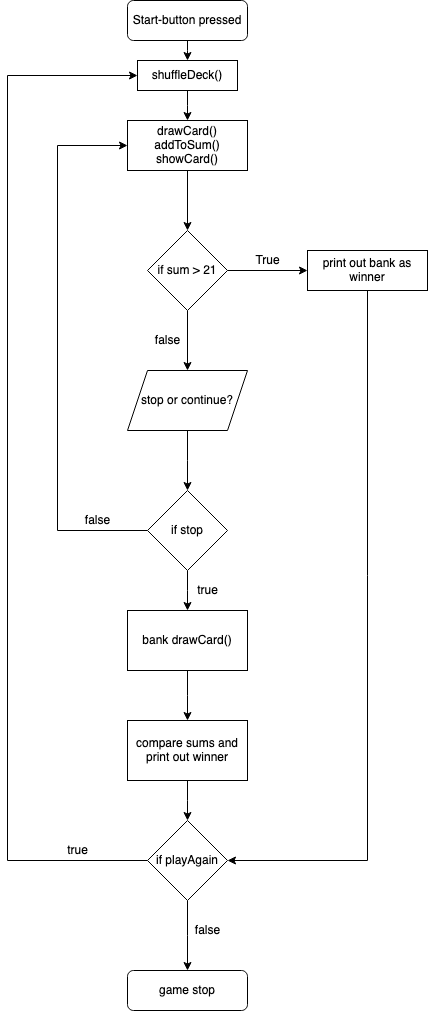

The diagram above was exported from draw.io. Its source (the exported page's mxGraphModel, read from the mxfile embedded in the PNG):
<mxGraphModel dx="397" dy="575" grid="1" gridSize="10" guides="1" tooltips="1" connect="1" arrows="1" fold="1" page="1" pageScale="1" pageWidth="827" pageHeight="1169" math="0" shadow="0">
  <root>
    <mxCell id="WIyWlLk6GJQsqaUBKTNV-0" />
    <mxCell id="WIyWlLk6GJQsqaUBKTNV-1" parent="WIyWlLk6GJQsqaUBKTNV-0" />
    <mxCell id="aHj34Q1w0PcGLJBhwVsS-31" style="edgeStyle=elbowEdgeStyle;rounded=0;orthogonalLoop=1;jettySize=auto;html=1;entryX=0.5;entryY=0;entryDx=0;entryDy=0;" edge="1" parent="WIyWlLk6GJQsqaUBKTNV-1" source="WIyWlLk6GJQsqaUBKTNV-3" target="aHj34Q1w0PcGLJBhwVsS-28">
      <mxGeometry relative="1" as="geometry" />
    </mxCell>
    <mxCell id="WIyWlLk6GJQsqaUBKTNV-3" value="Start-button pressed" style="rounded=1;whiteSpace=wrap;html=1;fontSize=12;glass=0;strokeWidth=1;shadow=0;" parent="WIyWlLk6GJQsqaUBKTNV-1" vertex="1">
      <mxGeometry x="160" y="10" width="120" height="40" as="geometry" />
    </mxCell>
    <mxCell id="aHj34Q1w0PcGLJBhwVsS-8" style="edgeStyle=orthogonalEdgeStyle;rounded=0;orthogonalLoop=1;jettySize=auto;html=1;entryX=0.5;entryY=0;entryDx=0;entryDy=0;" edge="1" parent="WIyWlLk6GJQsqaUBKTNV-1" source="aHj34Q1w0PcGLJBhwVsS-0" target="aHj34Q1w0PcGLJBhwVsS-5">
      <mxGeometry relative="1" as="geometry" />
    </mxCell>
    <mxCell id="aHj34Q1w0PcGLJBhwVsS-0" value="&lt;div&gt;drawCard()&lt;/div&gt;&lt;div&gt;addToSum()&lt;br&gt;showCard()&lt;br&gt;&lt;/div&gt;" style="rounded=0;whiteSpace=wrap;html=1;" vertex="1" parent="WIyWlLk6GJQsqaUBKTNV-1">
      <mxGeometry x="160" y="130" width="120" height="50" as="geometry" />
    </mxCell>
    <mxCell id="aHj34Q1w0PcGLJBhwVsS-6" style="edgeStyle=orthogonalEdgeStyle;rounded=0;orthogonalLoop=1;jettySize=auto;html=1;" edge="1" parent="WIyWlLk6GJQsqaUBKTNV-1" source="aHj34Q1w0PcGLJBhwVsS-5">
      <mxGeometry relative="1" as="geometry">
        <mxPoint x="340" y="280" as="targetPoint" />
      </mxGeometry>
    </mxCell>
    <mxCell id="aHj34Q1w0PcGLJBhwVsS-9" style="edgeStyle=orthogonalEdgeStyle;rounded=0;orthogonalLoop=1;jettySize=auto;html=1;" edge="1" parent="WIyWlLk6GJQsqaUBKTNV-1" source="aHj34Q1w0PcGLJBhwVsS-5">
      <mxGeometry relative="1" as="geometry">
        <mxPoint x="220" y="380" as="targetPoint" />
      </mxGeometry>
    </mxCell>
    <mxCell id="aHj34Q1w0PcGLJBhwVsS-5" value="if sum &amp;gt; 21" style="rhombus;whiteSpace=wrap;html=1;" vertex="1" parent="WIyWlLk6GJQsqaUBKTNV-1">
      <mxGeometry x="180" y="240" width="80" height="80" as="geometry" />
    </mxCell>
    <mxCell id="aHj34Q1w0PcGLJBhwVsS-7" value="True" style="text;html=1;align=center;verticalAlign=middle;resizable=0;points=[];autosize=1;strokeColor=none;fillColor=none;" vertex="1" parent="WIyWlLk6GJQsqaUBKTNV-1">
      <mxGeometry x="280" y="260" width="40" height="20" as="geometry" />
    </mxCell>
    <mxCell id="aHj34Q1w0PcGLJBhwVsS-10" value="false" style="text;html=1;align=center;verticalAlign=middle;resizable=0;points=[];autosize=1;strokeColor=none;fillColor=none;" vertex="1" parent="WIyWlLk6GJQsqaUBKTNV-1">
      <mxGeometry x="180" y="340" width="40" height="20" as="geometry" />
    </mxCell>
    <mxCell id="aHj34Q1w0PcGLJBhwVsS-16" style="edgeStyle=elbowEdgeStyle;rounded=0;orthogonalLoop=1;jettySize=auto;html=1;entryX=0.5;entryY=0;entryDx=0;entryDy=0;" edge="1" parent="WIyWlLk6GJQsqaUBKTNV-1" source="aHj34Q1w0PcGLJBhwVsS-11" target="aHj34Q1w0PcGLJBhwVsS-12">
      <mxGeometry relative="1" as="geometry" />
    </mxCell>
    <mxCell id="aHj34Q1w0PcGLJBhwVsS-11" value="stop or continue?" style="shape=parallelogram;perimeter=parallelogramPerimeter;whiteSpace=wrap;html=1;fixedSize=1;" vertex="1" parent="WIyWlLk6GJQsqaUBKTNV-1">
      <mxGeometry x="160" y="380" width="120" height="60" as="geometry" />
    </mxCell>
    <mxCell id="aHj34Q1w0PcGLJBhwVsS-14" style="edgeStyle=elbowEdgeStyle;rounded=0;orthogonalLoop=1;jettySize=auto;html=1;entryX=0;entryY=0.5;entryDx=0;entryDy=0;" edge="1" parent="WIyWlLk6GJQsqaUBKTNV-1" source="aHj34Q1w0PcGLJBhwVsS-12" target="aHj34Q1w0PcGLJBhwVsS-0">
      <mxGeometry relative="1" as="geometry">
        <mxPoint x="60" y="290" as="targetPoint" />
        <Array as="points">
          <mxPoint x="90" y="350" />
        </Array>
      </mxGeometry>
    </mxCell>
    <mxCell id="aHj34Q1w0PcGLJBhwVsS-19" style="edgeStyle=elbowEdgeStyle;rounded=0;orthogonalLoop=1;jettySize=auto;html=1;" edge="1" parent="WIyWlLk6GJQsqaUBKTNV-1" source="aHj34Q1w0PcGLJBhwVsS-12">
      <mxGeometry relative="1" as="geometry">
        <mxPoint x="220" y="620" as="targetPoint" />
      </mxGeometry>
    </mxCell>
    <mxCell id="aHj34Q1w0PcGLJBhwVsS-12" value="if stop" style="rhombus;whiteSpace=wrap;html=1;" vertex="1" parent="WIyWlLk6GJQsqaUBKTNV-1">
      <mxGeometry x="180" y="500" width="80" height="80" as="geometry" />
    </mxCell>
    <mxCell id="aHj34Q1w0PcGLJBhwVsS-15" value="false" style="text;html=1;align=center;verticalAlign=middle;resizable=0;points=[];autosize=1;strokeColor=none;fillColor=none;" vertex="1" parent="WIyWlLk6GJQsqaUBKTNV-1">
      <mxGeometry x="110" y="520" width="40" height="20" as="geometry" />
    </mxCell>
    <mxCell id="aHj34Q1w0PcGLJBhwVsS-22" style="edgeStyle=elbowEdgeStyle;rounded=0;orthogonalLoop=1;jettySize=auto;html=1;" edge="1" parent="WIyWlLk6GJQsqaUBKTNV-1" source="aHj34Q1w0PcGLJBhwVsS-20">
      <mxGeometry relative="1" as="geometry">
        <mxPoint x="220" y="730" as="targetPoint" />
      </mxGeometry>
    </mxCell>
    <mxCell id="aHj34Q1w0PcGLJBhwVsS-20" value="bank drawCard()" style="whiteSpace=wrap;html=1;" vertex="1" parent="WIyWlLk6GJQsqaUBKTNV-1">
      <mxGeometry x="160" y="620" width="120" height="60" as="geometry" />
    </mxCell>
    <mxCell id="aHj34Q1w0PcGLJBhwVsS-21" value="true" style="text;html=1;align=center;verticalAlign=middle;resizable=0;points=[];autosize=1;strokeColor=none;fillColor=none;" vertex="1" parent="WIyWlLk6GJQsqaUBKTNV-1">
      <mxGeometry x="220" y="590" width="40" height="20" as="geometry" />
    </mxCell>
    <mxCell id="aHj34Q1w0PcGLJBhwVsS-25" style="edgeStyle=elbowEdgeStyle;rounded=0;orthogonalLoop=1;jettySize=auto;html=1;" edge="1" parent="WIyWlLk6GJQsqaUBKTNV-1" source="aHj34Q1w0PcGLJBhwVsS-24">
      <mxGeometry relative="1" as="geometry">
        <mxPoint x="220" y="830" as="targetPoint" />
      </mxGeometry>
    </mxCell>
    <mxCell id="aHj34Q1w0PcGLJBhwVsS-24" value="compare sums and print out winner" style="rounded=0;whiteSpace=wrap;html=1;" vertex="1" parent="WIyWlLk6GJQsqaUBKTNV-1">
      <mxGeometry x="160" y="730" width="120" height="60" as="geometry" />
    </mxCell>
    <mxCell id="aHj34Q1w0PcGLJBhwVsS-27" style="edgeStyle=elbowEdgeStyle;rounded=0;orthogonalLoop=1;jettySize=auto;html=1;entryX=0;entryY=0.5;entryDx=0;entryDy=0;" edge="1" parent="WIyWlLk6GJQsqaUBKTNV-1" source="aHj34Q1w0PcGLJBhwVsS-26" target="aHj34Q1w0PcGLJBhwVsS-28">
      <mxGeometry relative="1" as="geometry">
        <mxPoint x="160" y="100" as="targetPoint" />
        <Array as="points">
          <mxPoint x="40" y="70" />
          <mxPoint x="40" y="100" />
          <mxPoint x="160" y="100" />
          <mxPoint x="-130" y="660" />
        </Array>
      </mxGeometry>
    </mxCell>
    <mxCell id="aHj34Q1w0PcGLJBhwVsS-34" style="edgeStyle=elbowEdgeStyle;rounded=0;orthogonalLoop=1;jettySize=auto;html=1;" edge="1" parent="WIyWlLk6GJQsqaUBKTNV-1" source="aHj34Q1w0PcGLJBhwVsS-26">
      <mxGeometry relative="1" as="geometry">
        <mxPoint x="220" y="980" as="targetPoint" />
      </mxGeometry>
    </mxCell>
    <mxCell id="aHj34Q1w0PcGLJBhwVsS-26" value="if playAgain" style="rhombus;whiteSpace=wrap;html=1;" vertex="1" parent="WIyWlLk6GJQsqaUBKTNV-1">
      <mxGeometry x="180" y="830" width="80" height="80" as="geometry" />
    </mxCell>
    <mxCell id="aHj34Q1w0PcGLJBhwVsS-32" style="edgeStyle=elbowEdgeStyle;rounded=0;orthogonalLoop=1;jettySize=auto;html=1;" edge="1" parent="WIyWlLk6GJQsqaUBKTNV-1" source="aHj34Q1w0PcGLJBhwVsS-28" target="aHj34Q1w0PcGLJBhwVsS-0">
      <mxGeometry relative="1" as="geometry" />
    </mxCell>
    <mxCell id="aHj34Q1w0PcGLJBhwVsS-28" value="shuffleDeck()" style="rounded=0;whiteSpace=wrap;html=1;" vertex="1" parent="WIyWlLk6GJQsqaUBKTNV-1">
      <mxGeometry x="170" y="70" width="100" height="30" as="geometry" />
    </mxCell>
    <mxCell id="aHj34Q1w0PcGLJBhwVsS-33" value="true" style="text;html=1;align=center;verticalAlign=middle;resizable=0;points=[];autosize=1;strokeColor=none;fillColor=none;" vertex="1" parent="WIyWlLk6GJQsqaUBKTNV-1">
      <mxGeometry x="90" y="850" width="40" height="20" as="geometry" />
    </mxCell>
    <mxCell id="aHj34Q1w0PcGLJBhwVsS-35" value="&lt;div&gt;false&lt;/div&gt;" style="text;html=1;align=center;verticalAlign=middle;resizable=0;points=[];autosize=1;strokeColor=none;fillColor=none;" vertex="1" parent="WIyWlLk6GJQsqaUBKTNV-1">
      <mxGeometry x="220" y="930" width="40" height="20" as="geometry" />
    </mxCell>
    <mxCell id="aHj34Q1w0PcGLJBhwVsS-36" value="game stop" style="rounded=1;whiteSpace=wrap;html=1;" vertex="1" parent="WIyWlLk6GJQsqaUBKTNV-1">
      <mxGeometry x="160" y="980" width="120" height="40" as="geometry" />
    </mxCell>
    <mxCell id="aHj34Q1w0PcGLJBhwVsS-38" style="edgeStyle=elbowEdgeStyle;rounded=0;orthogonalLoop=1;jettySize=auto;html=1;entryX=1;entryY=0.5;entryDx=0;entryDy=0;" edge="1" parent="WIyWlLk6GJQsqaUBKTNV-1" source="aHj34Q1w0PcGLJBhwVsS-37" target="aHj34Q1w0PcGLJBhwVsS-26">
      <mxGeometry relative="1" as="geometry">
        <mxPoint x="400" y="810" as="targetPoint" />
        <Array as="points">
          <mxPoint x="400" y="590" />
        </Array>
      </mxGeometry>
    </mxCell>
    <mxCell id="aHj34Q1w0PcGLJBhwVsS-37" value="print out bank as winner" style="rounded=0;whiteSpace=wrap;html=1;" vertex="1" parent="WIyWlLk6GJQsqaUBKTNV-1">
      <mxGeometry x="340" y="260" width="120" height="40" as="geometry" />
    </mxCell>
  </root>
</mxGraphModel>